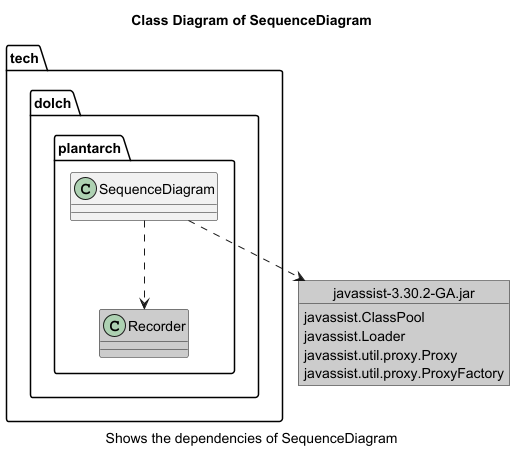

The diagram above was rendered by PlantUML. Its source (embedded in the PNG):
@startuml

class tech.dolch.plantarch.Recorder #ccc
class tech.dolch.plantarch.SequenceDiagram


object "javassist-3.30.2-GA.jar" as 2106774957 #ccc{
javassist.ClassPool
javassist.Loader
javassist.util.proxy.Proxy
javassist.util.proxy.ProxyFactory
}
tech.dolch.plantarch.SequenceDiagram ..> 2106774957
tech.dolch.plantarch.SequenceDiagram ..> tech.dolch.plantarch.Recorder 
title
Class Diagram of SequenceDiagram
endtitle
caption
Shows the dependencies of SequenceDiagram
endcaption
skinparam linetype polyline
@enduml